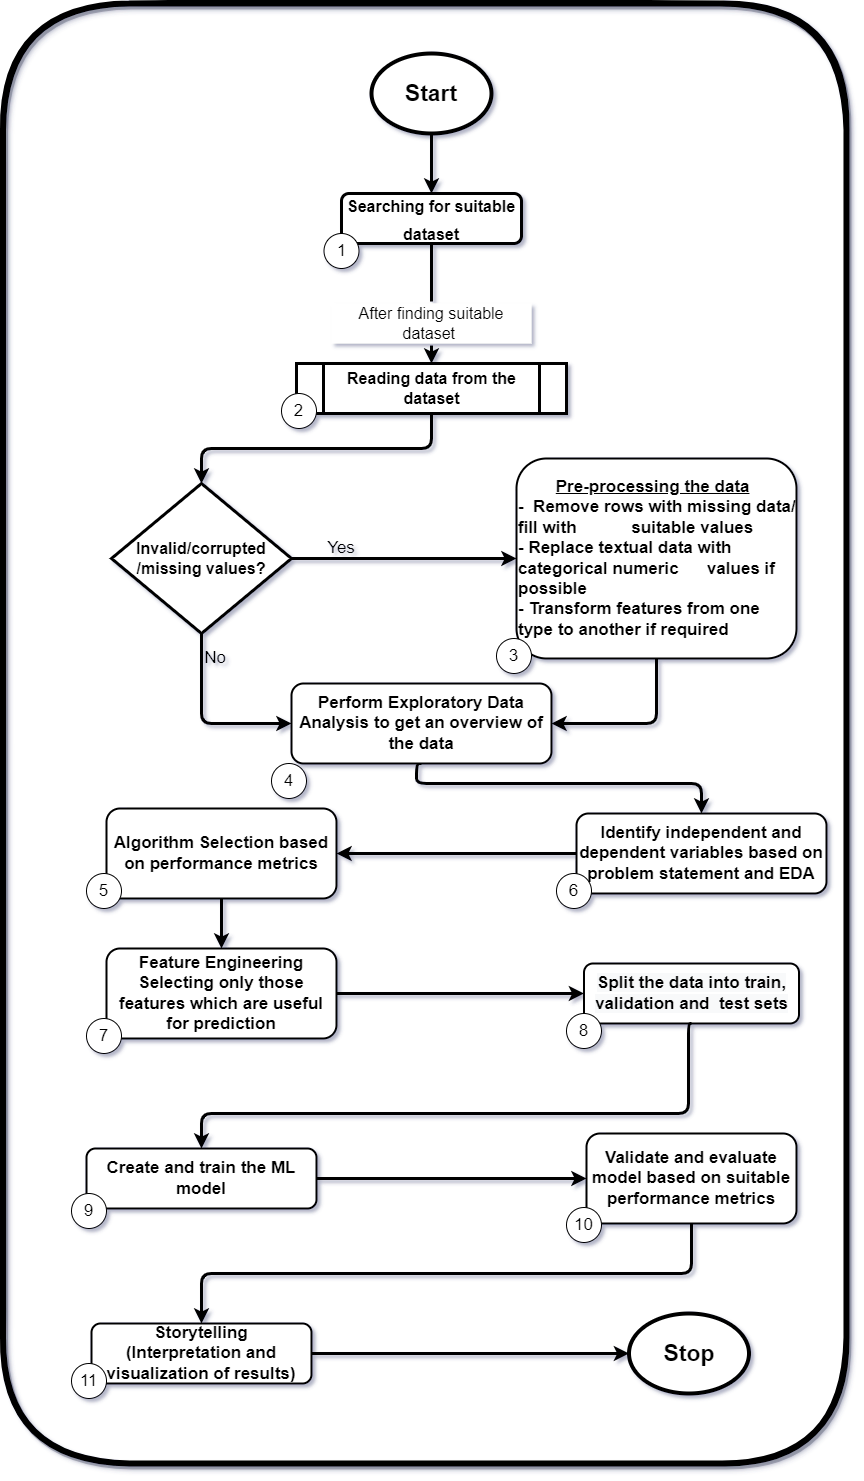

The diagram above was exported from draw.io. Its source (the exported page's mxGraphModel, read from the mxfile embedded in the PNG):
<mxGraphModel dx="3384" dy="2081" grid="1" gridSize="10" guides="1" tooltips="1" connect="1" arrows="1" fold="1" page="1" pageScale="1" pageWidth="827" pageHeight="1169" background="#FFFFFF" math="0" shadow="1">
  <root>
    <mxCell id="WIyWlLk6GJQsqaUBKTNV-0" />
    <mxCell id="WIyWlLk6GJQsqaUBKTNV-1" parent="WIyWlLk6GJQsqaUBKTNV-0" />
    <mxCell id="NO0enw5UvTQWUobKJolg-43" value="" style="rounded=1;whiteSpace=wrap;html=1;fontSize=17;strokeColor=default;strokeWidth=6;fillColor=none;gradientColor=none;perimeterSpacing=8;glass=1;shadow=1;sketch=1;" parent="WIyWlLk6GJQsqaUBKTNV-1" vertex="1">
      <mxGeometry x="-1183.5" y="-70" width="843.5" height="1460" as="geometry" />
    </mxCell>
    <mxCell id="NO0enw5UvTQWUobKJolg-4" value="" style="edgeStyle=orthogonalEdgeStyle;rounded=1;orthogonalLoop=1;jettySize=auto;html=1;fontSize=23;entryX=0.5;entryY=0;entryDx=0;entryDy=0;strokeWidth=3;" parent="WIyWlLk6GJQsqaUBKTNV-1" source="NO0enw5UvTQWUobKJolg-0" target="NO0enw5UvTQWUobKJolg-6" edge="1">
      <mxGeometry relative="1" as="geometry">
        <mxPoint x="-985" y="200" as="targetPoint" />
      </mxGeometry>
    </mxCell>
    <mxCell id="NO0enw5UvTQWUobKJolg-0" value="&lt;b&gt;&lt;font style=&quot;font-size: 23px&quot;&gt;Start&lt;/font&gt;&lt;/b&gt;" style="ellipse;whiteSpace=wrap;html=1;strokeWidth=4;" parent="WIyWlLk6GJQsqaUBKTNV-1" vertex="1">
      <mxGeometry x="-815" y="-20" width="120" height="80" as="geometry" />
    </mxCell>
    <mxCell id="NO0enw5UvTQWUobKJolg-12" style="edgeStyle=orthogonalEdgeStyle;rounded=1;orthogonalLoop=1;jettySize=auto;html=1;exitX=0.5;exitY=1;exitDx=0;exitDy=0;entryX=0.5;entryY=0;entryDx=0;entryDy=0;fontSize=16;strokeWidth=3;startArrow=none;" parent="WIyWlLk6GJQsqaUBKTNV-1" source="NO0enw5UvTQWUobKJolg-13" target="NO0enw5UvTQWUobKJolg-11" edge="1">
      <mxGeometry relative="1" as="geometry" />
    </mxCell>
    <mxCell id="NO0enw5UvTQWUobKJolg-6" value="&lt;b&gt;&lt;font style=&quot;font-size: 16px&quot;&gt;Searching for suitable dataset&lt;/font&gt;&lt;/b&gt;" style="rounded=1;whiteSpace=wrap;html=1;fontSize=23;strokeWidth=3;" parent="WIyWlLk6GJQsqaUBKTNV-1" vertex="1">
      <mxGeometry x="-845" y="120" width="180" height="50" as="geometry" />
    </mxCell>
    <mxCell id="NO0enw5UvTQWUobKJolg-15" style="edgeStyle=orthogonalEdgeStyle;rounded=1;orthogonalLoop=1;jettySize=auto;html=1;exitX=0.5;exitY=1;exitDx=0;exitDy=0;fontSize=16;strokeWidth=3;" parent="WIyWlLk6GJQsqaUBKTNV-1" source="NO0enw5UvTQWUobKJolg-11" edge="1">
      <mxGeometry relative="1" as="geometry">
        <mxPoint x="-985" y="410" as="targetPoint" />
      </mxGeometry>
    </mxCell>
    <mxCell id="NO0enw5UvTQWUobKJolg-11" value="&lt;b&gt;Reading data from the dataset&lt;/b&gt;" style="shape=process;whiteSpace=wrap;html=1;backgroundOutline=1;fontSize=16;strokeWidth=3;" parent="WIyWlLk6GJQsqaUBKTNV-1" vertex="1">
      <mxGeometry x="-890" y="290" width="270" height="50" as="geometry" />
    </mxCell>
    <mxCell id="NO0enw5UvTQWUobKJolg-13" value="After finding suitable dataset&amp;nbsp;" style="text;html=1;align=center;verticalAlign=middle;whiteSpace=wrap;rounded=0;fontSize=16;fillColor=default;strokeColor=none;perimeterSpacing=2;" parent="WIyWlLk6GJQsqaUBKTNV-1" vertex="1">
      <mxGeometry x="-855" y="230" width="200" height="40" as="geometry" />
    </mxCell>
    <mxCell id="NO0enw5UvTQWUobKJolg-14" value="" style="edgeStyle=orthogonalEdgeStyle;rounded=1;orthogonalLoop=1;jettySize=auto;html=1;exitX=0.5;exitY=1;exitDx=0;exitDy=0;entryX=0.5;entryY=0;entryDx=0;entryDy=0;fontSize=16;strokeWidth=3;endArrow=none;" parent="WIyWlLk6GJQsqaUBKTNV-1" source="NO0enw5UvTQWUobKJolg-6" target="NO0enw5UvTQWUobKJolg-13" edge="1">
      <mxGeometry relative="1" as="geometry">
        <mxPoint x="-985" y="210" as="sourcePoint" />
        <mxPoint x="-985" y="350" as="targetPoint" />
      </mxGeometry>
    </mxCell>
    <mxCell id="NO0enw5UvTQWUobKJolg-23" style="edgeStyle=orthogonalEdgeStyle;rounded=1;orthogonalLoop=1;jettySize=auto;html=1;exitX=1;exitY=0.5;exitDx=0;exitDy=0;fontSize=16;strokeWidth=3;" parent="WIyWlLk6GJQsqaUBKTNV-1" source="NO0enw5UvTQWUobKJolg-22" target="NO0enw5UvTQWUobKJolg-24" edge="1">
      <mxGeometry relative="1" as="geometry">
        <mxPoint x="-775" y="485" as="targetPoint" />
      </mxGeometry>
    </mxCell>
    <mxCell id="NO0enw5UvTQWUobKJolg-26" style="edgeStyle=orthogonalEdgeStyle;rounded=1;orthogonalLoop=1;jettySize=auto;html=1;exitX=0.5;exitY=1;exitDx=0;exitDy=0;fontSize=17;strokeWidth=3;entryX=0;entryY=0.5;entryDx=0;entryDy=0;" parent="WIyWlLk6GJQsqaUBKTNV-1" source="NO0enw5UvTQWUobKJolg-22" target="NO0enw5UvTQWUobKJolg-29" edge="1">
      <mxGeometry relative="1" as="geometry">
        <mxPoint x="-985" y="630" as="targetPoint" />
        <Array as="points">
          <mxPoint x="-985" y="650" />
        </Array>
      </mxGeometry>
    </mxCell>
    <mxCell id="NO0enw5UvTQWUobKJolg-22" value="&lt;b&gt;Invalid/corrupted&lt;br&gt;/missing values?&lt;/b&gt;" style="rhombus;whiteSpace=wrap;html=1;fontSize=16;strokeColor=default;strokeWidth=3;fillColor=default;gradientColor=none;" parent="WIyWlLk6GJQsqaUBKTNV-1" vertex="1">
      <mxGeometry x="-1075" y="410" width="180" height="150" as="geometry" />
    </mxCell>
    <mxCell id="NO0enw5UvTQWUobKJolg-40" style="edgeStyle=orthogonalEdgeStyle;rounded=1;orthogonalLoop=1;jettySize=auto;html=1;exitX=0.5;exitY=1;exitDx=0;exitDy=0;entryX=1;entryY=0.5;entryDx=0;entryDy=0;fontSize=17;strokeWidth=3;" parent="WIyWlLk6GJQsqaUBKTNV-1" source="NO0enw5UvTQWUobKJolg-24" target="NO0enw5UvTQWUobKJolg-29" edge="1">
      <mxGeometry relative="1" as="geometry" />
    </mxCell>
    <mxCell id="NO0enw5UvTQWUobKJolg-24" value="&lt;div style=&quot;font-size: 17px&quot;&gt;&lt;font style=&quot;font-size: 17px&quot;&gt;&lt;b&gt;&lt;span style=&quot;white-space: pre&quot;&gt;&#09;&lt;/span&gt;&lt;u&gt;Pre-processing the data&lt;/u&gt;&lt;br&gt;&lt;/b&gt;&lt;/font&gt;&lt;/div&gt;&lt;div style=&quot;font-size: 17px&quot;&gt;&lt;font style=&quot;font-size: 17px&quot;&gt;&lt;b&gt;-&amp;nbsp; Remove rows with missing data/ fill with&amp;nbsp; &amp;nbsp; &amp;nbsp; &lt;span style=&quot;white-space: pre&quot;&gt;&#09;&lt;/span&gt;suitable values&lt;/b&gt;&lt;/font&gt;&lt;/div&gt;&lt;div style=&quot;font-size: 17px&quot;&gt;&lt;font style=&quot;font-size: 17px&quot;&gt;&lt;b&gt;- Replace textual data with categorical numeric &lt;span style=&quot;white-space: pre&quot;&gt;&#09;&lt;/span&gt;values if possible&lt;/b&gt;&lt;/font&gt;&lt;/div&gt;&lt;div style=&quot;font-size: 17px&quot;&gt;&lt;font style=&quot;font-size: 17px&quot;&gt;&lt;b&gt;- Transform features from one type to another if required&lt;/b&gt;&lt;/font&gt;&lt;/div&gt;" style="rounded=1;whiteSpace=wrap;html=1;fontSize=16;strokeColor=default;strokeWidth=2;fillColor=default;gradientColor=none;align=left;" parent="WIyWlLk6GJQsqaUBKTNV-1" vertex="1">
      <mxGeometry x="-670" y="385" width="280" height="200" as="geometry" />
    </mxCell>
    <mxCell id="NO0enw5UvTQWUobKJolg-25" value="Yes" style="text;html=1;strokeColor=none;fillColor=none;align=center;verticalAlign=middle;whiteSpace=wrap;rounded=0;fontSize=17;" parent="WIyWlLk6GJQsqaUBKTNV-1" vertex="1">
      <mxGeometry x="-875" y="460" width="60" height="30" as="geometry" />
    </mxCell>
    <mxCell id="NO0enw5UvTQWUobKJolg-28" value="No" style="text;html=1;strokeColor=none;fillColor=none;align=center;verticalAlign=middle;whiteSpace=wrap;rounded=0;fontSize=17;" parent="WIyWlLk6GJQsqaUBKTNV-1" vertex="1">
      <mxGeometry x="-1001" y="570" width="60" height="30" as="geometry" />
    </mxCell>
    <mxCell id="NO0enw5UvTQWUobKJolg-30" style="edgeStyle=orthogonalEdgeStyle;rounded=1;orthogonalLoop=1;jettySize=auto;html=1;fontSize=17;strokeWidth=3;exitX=0.5;exitY=1;exitDx=0;exitDy=0;" parent="WIyWlLk6GJQsqaUBKTNV-1" source="NO0enw5UvTQWUobKJolg-29" target="NO0enw5UvTQWUobKJolg-31" edge="1">
      <mxGeometry relative="1" as="geometry">
        <mxPoint x="-985" y="780" as="targetPoint" />
        <Array as="points">
          <mxPoint x="-770" y="690" />
          <mxPoint x="-770" y="710" />
          <mxPoint x="-485" y="710" />
        </Array>
      </mxGeometry>
    </mxCell>
    <mxCell id="NO0enw5UvTQWUobKJolg-29" value="&lt;b&gt;Perform Exploratory Data Analysis to get an overview of the data&lt;/b&gt;" style="rounded=1;whiteSpace=wrap;html=1;fontSize=17;strokeColor=default;strokeWidth=2;fillColor=default;gradientColor=none;" parent="WIyWlLk6GJQsqaUBKTNV-1" vertex="1">
      <mxGeometry x="-895" y="610" width="260" height="80" as="geometry" />
    </mxCell>
    <mxCell id="NO0enw5UvTQWUobKJolg-32" style="edgeStyle=orthogonalEdgeStyle;rounded=1;orthogonalLoop=1;jettySize=auto;html=1;exitX=0;exitY=0.5;exitDx=0;exitDy=0;fontSize=17;strokeWidth=3;entryX=1;entryY=0.5;entryDx=0;entryDy=0;" parent="WIyWlLk6GJQsqaUBKTNV-1" source="NO0enw5UvTQWUobKJolg-31" target="EURdnNuZ0AKVX4i5wPsZ-2" edge="1">
      <mxGeometry relative="1" as="geometry">
        <mxPoint x="-800" y="780" as="targetPoint" />
      </mxGeometry>
    </mxCell>
    <mxCell id="NO0enw5UvTQWUobKJolg-31" value="&lt;b&gt;Identify independent and dependent variables based on problem statement and EDA&lt;/b&gt;" style="rounded=1;whiteSpace=wrap;html=1;fontSize=17;strokeColor=default;strokeWidth=2;fillColor=default;gradientColor=none;" parent="WIyWlLk6GJQsqaUBKTNV-1" vertex="1">
      <mxGeometry x="-610" y="740" width="250" height="80" as="geometry" />
    </mxCell>
    <mxCell id="NO0enw5UvTQWUobKJolg-33" value="&lt;b style=&quot;font-family: &amp;#34;helvetica&amp;#34;&quot;&gt;Feature Engineering&lt;/b&gt;&lt;br style=&quot;font-family: &amp;#34;helvetica&amp;#34;&quot;&gt;&lt;b style=&quot;font-family: &amp;#34;helvetica&amp;#34;&quot;&gt;Selecting only those features which are useful for prediction&lt;/b&gt;" style="rounded=1;whiteSpace=wrap;html=1;fontSize=17;strokeColor=default;strokeWidth=2;fillColor=default;gradientColor=none;" parent="WIyWlLk6GJQsqaUBKTNV-1" vertex="1">
      <mxGeometry x="-1080" y="875" width="230" height="90" as="geometry" />
    </mxCell>
    <mxCell id="NO0enw5UvTQWUobKJolg-37" value="" style="edgeStyle=orthogonalEdgeStyle;rounded=1;orthogonalLoop=1;jettySize=auto;html=1;fontSize=17;strokeWidth=3;" parent="WIyWlLk6GJQsqaUBKTNV-1" source="NO0enw5UvTQWUobKJolg-34" target="NO0enw5UvTQWUobKJolg-36" edge="1">
      <mxGeometry relative="1" as="geometry" />
    </mxCell>
    <mxCell id="NO0enw5UvTQWUobKJolg-34" value="&lt;b&gt;Create and train the ML model&lt;/b&gt;" style="whiteSpace=wrap;html=1;rounded=1;fontSize=17;strokeWidth=2;" parent="WIyWlLk6GJQsqaUBKTNV-1" vertex="1">
      <mxGeometry x="-1100" y="1075" width="230" height="60" as="geometry" />
    </mxCell>
    <mxCell id="NO0enw5UvTQWUobKJolg-41" style="edgeStyle=orthogonalEdgeStyle;rounded=1;orthogonalLoop=1;jettySize=auto;html=1;exitX=0.5;exitY=1;exitDx=0;exitDy=0;fontSize=17;strokeWidth=3;entryX=0.5;entryY=0;entryDx=0;entryDy=0;" parent="WIyWlLk6GJQsqaUBKTNV-1" source="NO0enw5UvTQWUobKJolg-36" target="gyFPmkWvs80txq0Avo-V-1" edge="1">
      <mxGeometry relative="1" as="geometry">
        <mxPoint x="-760" y="1210" as="targetPoint" />
      </mxGeometry>
    </mxCell>
    <mxCell id="NO0enw5UvTQWUobKJolg-36" value="&lt;b&gt;Validate and evaluate model based on suitable performance metrics&lt;/b&gt;" style="whiteSpace=wrap;html=1;rounded=1;fontSize=17;strokeWidth=2;" parent="WIyWlLk6GJQsqaUBKTNV-1" vertex="1">
      <mxGeometry x="-600" y="1060" width="210" height="90" as="geometry" />
    </mxCell>
    <mxCell id="NO0enw5UvTQWUobKJolg-38" value="&lt;b&gt;&lt;font style=&quot;font-size: 23px&quot;&gt;Stop&lt;/font&gt;&lt;/b&gt;" style="ellipse;whiteSpace=wrap;html=1;strokeWidth=4;" parent="WIyWlLk6GJQsqaUBKTNV-1" vertex="1">
      <mxGeometry x="-557.5" y="1240" width="120" height="80" as="geometry" />
    </mxCell>
    <mxCell id="gyFPmkWvs80txq0Avo-V-1" value="&lt;b style=&quot;font-size: 17px&quot;&gt;Storytelling&lt;br&gt;(Interpretation and visualization of results)&lt;br&gt;&lt;/b&gt;" style="rounded=1;whiteSpace=wrap;html=1;strokeWidth=2;" parent="WIyWlLk6GJQsqaUBKTNV-1" vertex="1">
      <mxGeometry x="-1095" y="1250" width="220" height="60" as="geometry" />
    </mxCell>
    <mxCell id="JanxwkzsLYdGHAJBq5_L-6" style="edgeStyle=orthogonalEdgeStyle;rounded=1;orthogonalLoop=1;jettySize=auto;html=1;exitX=1;exitY=0.5;exitDx=0;exitDy=0;fontSize=16;strokeWidth=3;entryX=0;entryY=0.5;entryDx=0;entryDy=0;" parent="WIyWlLk6GJQsqaUBKTNV-1" source="gyFPmkWvs80txq0Avo-V-1" target="NO0enw5UvTQWUobKJolg-38" edge="1">
      <mxGeometry relative="1" as="geometry">
        <mxPoint x="-710" y="1400" as="targetPoint" />
        <mxPoint x="-910" y="1389.38" as="sourcePoint" />
      </mxGeometry>
    </mxCell>
    <mxCell id="JanxwkzsLYdGHAJBq5_L-9" value="&#10;&#10;&lt;b style=&quot;color: rgb(0, 0, 0); font-family: helvetica; font-size: 17px; font-style: normal; letter-spacing: normal; text-align: center; text-indent: 0px; text-transform: none; word-spacing: 0px; background-color: rgb(248, 249, 250);&quot;&gt;Split the data into train, validation and&amp;nbsp; test sets&lt;/b&gt;&#10;&#10;" style="rounded=1;whiteSpace=wrap;html=1;fontSize=17;strokeColor=default;strokeWidth=2;fillColor=default;gradientColor=none;align=center;" parent="WIyWlLk6GJQsqaUBKTNV-1" vertex="1">
      <mxGeometry x="-602.5" y="890" width="215" height="60" as="geometry" />
    </mxCell>
    <mxCell id="JanxwkzsLYdGHAJBq5_L-11" value="" style="edgeStyle=orthogonalEdgeStyle;rounded=1;orthogonalLoop=1;jettySize=auto;html=1;fontSize=17;strokeWidth=3;entryX=0;entryY=0.5;entryDx=0;entryDy=0;exitX=1;exitY=0.5;exitDx=0;exitDy=0;" parent="WIyWlLk6GJQsqaUBKTNV-1" source="NO0enw5UvTQWUobKJolg-33" target="JanxwkzsLYdGHAJBq5_L-9" edge="1">
      <mxGeometry relative="1" as="geometry">
        <mxPoint x="-890" y="1080" as="sourcePoint" />
        <mxPoint x="-710" y="1080" as="targetPoint" />
      </mxGeometry>
    </mxCell>
    <mxCell id="JanxwkzsLYdGHAJBq5_L-12" style="edgeStyle=orthogonalEdgeStyle;rounded=1;orthogonalLoop=1;jettySize=auto;html=1;exitX=0.5;exitY=1;exitDx=0;exitDy=0;fontSize=17;strokeWidth=3;entryX=0.5;entryY=0;entryDx=0;entryDy=0;" parent="WIyWlLk6GJQsqaUBKTNV-1" source="JanxwkzsLYdGHAJBq5_L-9" target="NO0enw5UvTQWUobKJolg-34" edge="1">
      <mxGeometry relative="1" as="geometry">
        <mxPoint x="-975.0000000000002" y="1058" as="targetPoint" />
        <mxPoint x="-475" y="958" as="sourcePoint" />
        <Array as="points">
          <mxPoint x="-498" y="1040" />
          <mxPoint x="-985" y="1040" />
        </Array>
      </mxGeometry>
    </mxCell>
    <mxCell id="JanxwkzsLYdGHAJBq5_L-15" value="1" style="ellipse;whiteSpace=wrap;html=1;aspect=fixed;fontSize=17;" parent="WIyWlLk6GJQsqaUBKTNV-1" vertex="1">
      <mxGeometry x="-862.5" y="160" width="35" height="35" as="geometry" />
    </mxCell>
    <mxCell id="JanxwkzsLYdGHAJBq5_L-16" value="2" style="ellipse;whiteSpace=wrap;html=1;aspect=fixed;fontSize=17;" parent="WIyWlLk6GJQsqaUBKTNV-1" vertex="1">
      <mxGeometry x="-905" y="320" width="35" height="35" as="geometry" />
    </mxCell>
    <mxCell id="JanxwkzsLYdGHAJBq5_L-19" value="3" style="ellipse;whiteSpace=wrap;html=1;aspect=fixed;fontSize=17;" parent="WIyWlLk6GJQsqaUBKTNV-1" vertex="1">
      <mxGeometry x="-690" y="565" width="35" height="35" as="geometry" />
    </mxCell>
    <mxCell id="JanxwkzsLYdGHAJBq5_L-20" value="4" style="ellipse;whiteSpace=wrap;html=1;aspect=fixed;fontSize=17;" parent="WIyWlLk6GJQsqaUBKTNV-1" vertex="1">
      <mxGeometry x="-915" y="690" width="35" height="35" as="geometry" />
    </mxCell>
    <mxCell id="JanxwkzsLYdGHAJBq5_L-21" value="6" style="ellipse;whiteSpace=wrap;html=1;aspect=fixed;fontSize=17;" parent="WIyWlLk6GJQsqaUBKTNV-1" vertex="1">
      <mxGeometry x="-630" y="800" width="35" height="35" as="geometry" />
    </mxCell>
    <mxCell id="JanxwkzsLYdGHAJBq5_L-22" value="7" style="ellipse;whiteSpace=wrap;html=1;aspect=fixed;fontSize=17;" parent="WIyWlLk6GJQsqaUBKTNV-1" vertex="1">
      <mxGeometry x="-1100" y="945" width="35" height="35" as="geometry" />
    </mxCell>
    <mxCell id="JanxwkzsLYdGHAJBq5_L-23" value="8" style="ellipse;whiteSpace=wrap;html=1;aspect=fixed;fontSize=17;" parent="WIyWlLk6GJQsqaUBKTNV-1" vertex="1">
      <mxGeometry x="-620" y="940" width="35" height="35" as="geometry" />
    </mxCell>
    <mxCell id="JanxwkzsLYdGHAJBq5_L-25" value="9" style="ellipse;whiteSpace=wrap;html=1;aspect=fixed;fontSize=17;" parent="WIyWlLk6GJQsqaUBKTNV-1" vertex="1">
      <mxGeometry x="-1115" y="1120" width="35" height="35" as="geometry" />
    </mxCell>
    <mxCell id="JanxwkzsLYdGHAJBq5_L-26" value="10" style="ellipse;whiteSpace=wrap;html=1;aspect=fixed;fontSize=17;" parent="WIyWlLk6GJQsqaUBKTNV-1" vertex="1">
      <mxGeometry x="-620" y="1134" width="35" height="35" as="geometry" />
    </mxCell>
    <mxCell id="EURdnNuZ0AKVX4i5wPsZ-2" value="&lt;font face=&quot;helvetica&quot;&gt;&lt;b&gt;Algorithm Selection based on performance metrics&lt;/b&gt;&lt;/font&gt;" style="rounded=1;whiteSpace=wrap;html=1;fontSize=17;strokeColor=default;strokeWidth=2;fillColor=default;gradientColor=none;" vertex="1" parent="WIyWlLk6GJQsqaUBKTNV-1">
      <mxGeometry x="-1080" y="735" width="230" height="90" as="geometry" />
    </mxCell>
    <mxCell id="EURdnNuZ0AKVX4i5wPsZ-4" value="" style="edgeStyle=orthogonalEdgeStyle;rounded=1;orthogonalLoop=1;jettySize=auto;html=1;fontSize=23;strokeWidth=3;exitX=0.5;exitY=1;exitDx=0;exitDy=0;" edge="1" parent="WIyWlLk6GJQsqaUBKTNV-1" source="EURdnNuZ0AKVX4i5wPsZ-2" target="NO0enw5UvTQWUobKJolg-33">
      <mxGeometry relative="1" as="geometry">
        <mxPoint x="-745" y="204" as="targetPoint" />
        <mxPoint x="-745" y="144" as="sourcePoint" />
      </mxGeometry>
    </mxCell>
    <mxCell id="JanxwkzsLYdGHAJBq5_L-18" value="5" style="ellipse;whiteSpace=wrap;html=1;aspect=fixed;fontSize=17;" parent="WIyWlLk6GJQsqaUBKTNV-1" vertex="1">
      <mxGeometry x="-1100" y="800" width="35" height="35" as="geometry" />
    </mxCell>
    <mxCell id="EURdnNuZ0AKVX4i5wPsZ-8" value="11" style="ellipse;whiteSpace=wrap;html=1;aspect=fixed;fontSize=17;" vertex="1" parent="WIyWlLk6GJQsqaUBKTNV-1">
      <mxGeometry x="-1115" y="1290" width="35" height="35" as="geometry" />
    </mxCell>
  </root>
</mxGraphModel>